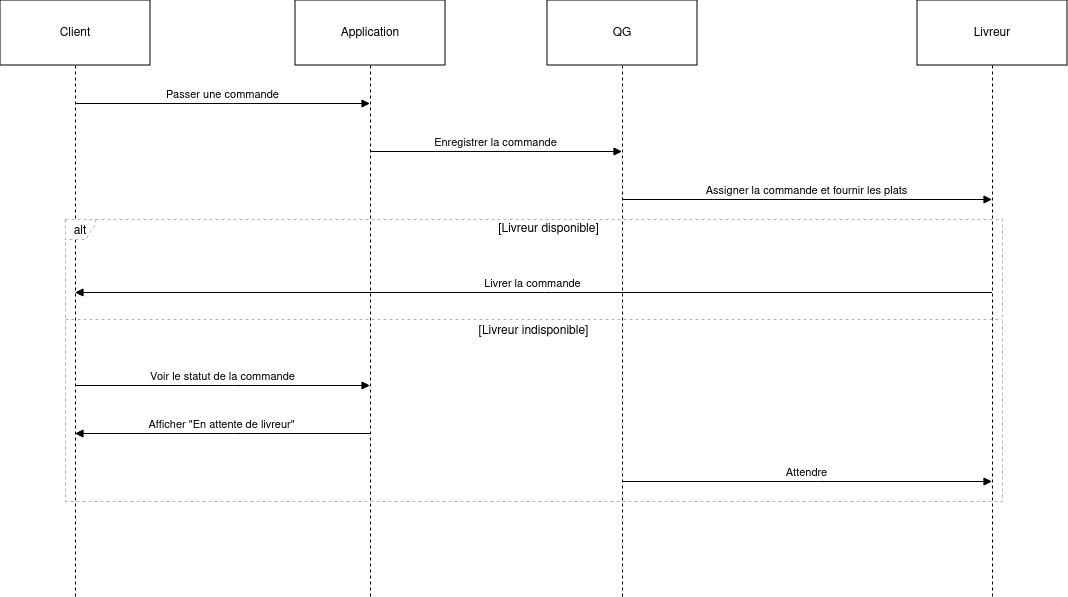

The diagram above was exported from draw.io. Its source (the exported page's mxGraphModel, read from the mxfile embedded in the PNG):
<mxGraphModel dx="1604" dy="736" grid="1" gridSize="10" guides="1" tooltips="1" connect="1" arrows="1" fold="1" page="1" pageScale="1" pageWidth="827" pageHeight="1169" math="0" shadow="0">
  <root>
    <mxCell id="0" />
    <mxCell id="1" parent="0" />
    <mxCell id="heIYqkaWxclFuXircdPw-62" value="Client" style="shape=umlLifeline;perimeter=lifelinePerimeter;whiteSpace=wrap;container=1;dropTarget=0;collapsible=0;recursiveResize=0;outlineConnect=0;portConstraint=eastwest;newEdgeStyle={&quot;edgeStyle&quot;:&quot;elbowEdgeStyle&quot;,&quot;elbow&quot;:&quot;vertical&quot;,&quot;curved&quot;:0,&quot;rounded&quot;:0};size=65;" vertex="1" parent="1">
      <mxGeometry x="40" y="40" width="150" height="596" as="geometry" />
    </mxCell>
    <mxCell id="heIYqkaWxclFuXircdPw-63" value="Application" style="shape=umlLifeline;perimeter=lifelinePerimeter;whiteSpace=wrap;container=1;dropTarget=0;collapsible=0;recursiveResize=0;outlineConnect=0;portConstraint=eastwest;newEdgeStyle={&quot;edgeStyle&quot;:&quot;elbowEdgeStyle&quot;,&quot;elbow&quot;:&quot;vertical&quot;,&quot;curved&quot;:0,&quot;rounded&quot;:0};size=65;" vertex="1" parent="1">
      <mxGeometry x="335" y="40" width="150" height="596" as="geometry" />
    </mxCell>
    <mxCell id="heIYqkaWxclFuXircdPw-64" value="QG" style="shape=umlLifeline;perimeter=lifelinePerimeter;whiteSpace=wrap;container=1;dropTarget=0;collapsible=0;recursiveResize=0;outlineConnect=0;portConstraint=eastwest;newEdgeStyle={&quot;edgeStyle&quot;:&quot;elbowEdgeStyle&quot;,&quot;elbow&quot;:&quot;vertical&quot;,&quot;curved&quot;:0,&quot;rounded&quot;:0};size=65;" vertex="1" parent="1">
      <mxGeometry x="587" y="40" width="150" height="596" as="geometry" />
    </mxCell>
    <mxCell id="heIYqkaWxclFuXircdPw-65" value="Livreur" style="shape=umlLifeline;perimeter=lifelinePerimeter;whiteSpace=wrap;container=1;dropTarget=0;collapsible=0;recursiveResize=0;outlineConnect=0;portConstraint=eastwest;newEdgeStyle={&quot;edgeStyle&quot;:&quot;elbowEdgeStyle&quot;,&quot;elbow&quot;:&quot;vertical&quot;,&quot;curved&quot;:0,&quot;rounded&quot;:0};size=65;" vertex="1" parent="1">
      <mxGeometry x="957" y="40" width="150" height="596" as="geometry" />
    </mxCell>
    <mxCell id="heIYqkaWxclFuXircdPw-66" value="alt" style="shape=umlFrame;dashed=1;pointerEvents=0;dropTarget=0;strokeColor=#B3B3B3;height=20;width=30" vertex="1" parent="1">
      <mxGeometry x="105" y="259" width="937" height="282" as="geometry" />
    </mxCell>
    <mxCell id="heIYqkaWxclFuXircdPw-67" value="[Livreur disponible]" style="text;strokeColor=none;fillColor=none;align=center;verticalAlign=middle;whiteSpace=wrap;" vertex="1" parent="heIYqkaWxclFuXircdPw-66">
      <mxGeometry x="30" width="907" height="20" as="geometry" />
    </mxCell>
    <mxCell id="heIYqkaWxclFuXircdPw-68" value="[Livreur indisponible]" style="shape=line;dashed=1;whiteSpace=wrap;verticalAlign=top;labelPosition=center;verticalLabelPosition=middle;align=center;strokeColor=#B3B3B3;" vertex="1" parent="heIYqkaWxclFuXircdPw-66">
      <mxGeometry y="98" width="937" height="4" as="geometry" />
    </mxCell>
    <mxCell id="heIYqkaWxclFuXircdPw-69" value="Passer une commande" style="verticalAlign=bottom;endArrow=block;edgeStyle=elbowEdgeStyle;elbow=vertical;curved=0;rounded=0;" edge="1" parent="1" source="heIYqkaWxclFuXircdPw-62" target="heIYqkaWxclFuXircdPw-63">
      <mxGeometry relative="1" as="geometry">
        <Array as="points">
          <mxPoint x="273" y="143" />
        </Array>
      </mxGeometry>
    </mxCell>
    <mxCell id="heIYqkaWxclFuXircdPw-70" value="Enregistrer la commande" style="verticalAlign=bottom;endArrow=block;edgeStyle=elbowEdgeStyle;elbow=vertical;curved=0;rounded=0;" edge="1" parent="1" source="heIYqkaWxclFuXircdPw-63" target="heIYqkaWxclFuXircdPw-64">
      <mxGeometry relative="1" as="geometry">
        <Array as="points">
          <mxPoint x="546" y="191" />
        </Array>
      </mxGeometry>
    </mxCell>
    <mxCell id="heIYqkaWxclFuXircdPw-71" value="Assigner la commande et fournir les plats" style="verticalAlign=bottom;endArrow=block;edgeStyle=elbowEdgeStyle;elbow=vertical;curved=0;rounded=0;" edge="1" parent="1" source="heIYqkaWxclFuXircdPw-64" target="heIYqkaWxclFuXircdPw-65">
      <mxGeometry relative="1" as="geometry">
        <Array as="points">
          <mxPoint x="857" y="239" />
        </Array>
      </mxGeometry>
    </mxCell>
    <mxCell id="heIYqkaWxclFuXircdPw-72" value="Livrer la commande" style="verticalAlign=bottom;endArrow=block;edgeStyle=elbowEdgeStyle;elbow=vertical;curved=0;rounded=0;" edge="1" parent="1" source="heIYqkaWxclFuXircdPw-65" target="heIYqkaWxclFuXircdPw-62">
      <mxGeometry relative="1" as="geometry">
        <Array as="points">
          <mxPoint x="584" y="332" />
        </Array>
      </mxGeometry>
    </mxCell>
    <mxCell id="heIYqkaWxclFuXircdPw-73" value="Voir le statut de la commande" style="verticalAlign=bottom;endArrow=block;edgeStyle=elbowEdgeStyle;elbow=vertical;curved=0;rounded=0;" edge="1" parent="1" source="heIYqkaWxclFuXircdPw-62" target="heIYqkaWxclFuXircdPw-63">
      <mxGeometry relative="1" as="geometry">
        <Array as="points">
          <mxPoint x="273" y="425" />
        </Array>
      </mxGeometry>
    </mxCell>
    <mxCell id="heIYqkaWxclFuXircdPw-74" value="Afficher &quot;En attente de livreur&quot;" style="verticalAlign=bottom;endArrow=block;edgeStyle=elbowEdgeStyle;elbow=vertical;curved=0;rounded=0;" edge="1" parent="1" source="heIYqkaWxclFuXircdPw-63" target="heIYqkaWxclFuXircdPw-62">
      <mxGeometry relative="1" as="geometry">
        <Array as="points">
          <mxPoint x="273" y="473" />
        </Array>
      </mxGeometry>
    </mxCell>
    <mxCell id="heIYqkaWxclFuXircdPw-75" value="Attendre" style="verticalAlign=bottom;endArrow=block;edgeStyle=elbowEdgeStyle;elbow=vertical;curved=0;rounded=0;" edge="1" parent="1" source="heIYqkaWxclFuXircdPw-64" target="heIYqkaWxclFuXircdPw-65">
      <mxGeometry relative="1" as="geometry">
        <Array as="points">
          <mxPoint x="857" y="521" />
        </Array>
      </mxGeometry>
    </mxCell>
  </root>
</mxGraphModel>